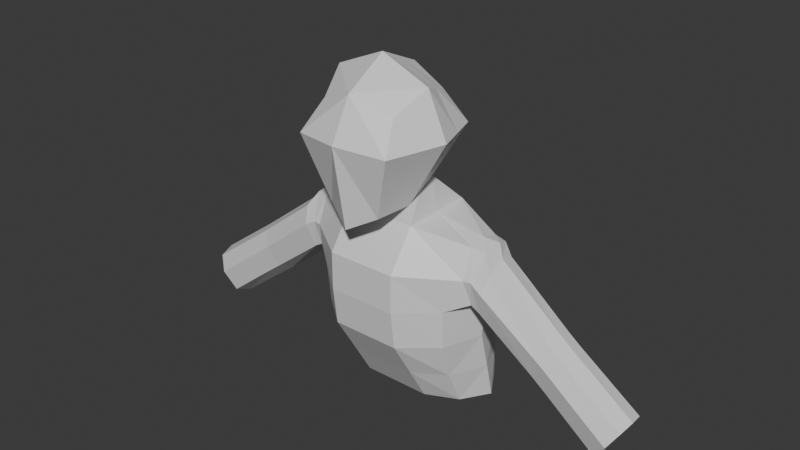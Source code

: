 # Source: man_from_another_place1.blend  (saved by Blender 5.1.29; exported with 4.5.12 LTS)
import bpy
from mathutils import Matrix  # noqa: F401  (used for matrix-valued properties, if any)

bpy.ops.wm.read_factory_settings(use_empty=True)
scene = bpy.context.scene
scene.name = 'Scene'

# ---- collections
col_mesh = bpy.data.collections.new('mesh'); scene.collection.children.link(col_mesh)
col_body_refs = bpy.data.collections.new('body_refs'); scene.collection.children.link(col_body_refs)
col_face_refs = bpy.data.collections.new('face_refs'); scene.collection.children.link(col_face_refs)

# ---- materials (node trees are filled in below, after node groups)
mat_material = bpy.data.materials.new('Material')
mat_material.alpha_threshold = 0.0
mat_material.use_backface_culling_lightprobe_volume = False
mat_material.roughness = 0.5
mat_material.line_color = (0.0, 0.0, 0.0, 1.0)

# ---- material node trees
mat_material.use_nodes = True; mat_material.node_tree.nodes.clear()
_N = mat_material.node_tree.nodes; _L = mat_material.node_tree.links
n0 = _N.new('ShaderNodeOutputMaterial'); n0.name = 'Material Output'; n0.location = (200, 100)
n1 = _N.new('ShaderNodeBsdfPrincipled'); n1.name = 'Principled BSDF'; n1.location = (-200, 100)
_L.new(n1.outputs[0], n0.inputs[0])
n0.is_active_output = True

# ---- world
world_world = bpy.data.worlds.new('World'); scene.world = world_world
world_world.use_nodes = True; world_world.node_tree.nodes.clear()
_N = world_world.node_tree.nodes; _L = world_world.node_tree.links
n0 = _N.new('ShaderNodeOutputWorld'); n0.name = 'World Output'; n0.location = (200, 100)
n1 = _N.new('ShaderNodeBackground'); n1.name = 'Background'; n1.location = (-200, 100)
n1.inputs[0].default_value = (0.05088, 0.05088, 0.05088, 1.0)
_L.new(n1.outputs[0], n0.inputs[0])
n0.is_active_output = True
world_world.color = (0.05088, 0.05088, 0.05088)
world_world.sun_shadow_jitter_overblur = 0.0

# ---- meshes
me_cube = bpy.data.meshes.new('Cube')
me_cube.from_pydata([(0.06634, 0.09575, 0.08319), (0.05272, 0.09072, -0.06739), (0.06909, -0.02484, 0.07009), (0.04789, -0.03794, -0.09862), (0.0, 0.1048, -0.0604), (0.0, -0.04621, 0.09695), (0.0, -0.06, -0.124), (0.0, 0.1089, 0.1094), (0.09491, 0.1259, 0.02459), (0.08664, -0.0643, 0.01907), (0.0, -0.08551, 0.02558), (0.0, 0.1537, 0.02283), (0.08909, 0.03167, 0.1059), (0.05272, 0.03167, -0.09931), (0.0, 0.03167, 0.1438), (0.0, 0.009961, -0.1138), (0.1239, 0.03289, 0.0239), (0.06311, 0.02323, -0.1296), (0.06311, 0.159, -0.1296), (0.0, 0.159, -0.1296), (0.0, 0.02323, -0.1296), (0.06311, 0.06276, -0.4746), (0.06311, 0.2222, -0.4788), (0.0, 0.2222, -0.4788), (0.0, 0.06276, -0.4746), (0.0, -0.02651, -0.1992), (0.0, -0.02651, -0.2689), (0.0, -0.01794, -0.3385), (0.0, 0.02379, -0.4081), (0.06311, 0.02379, -0.4081), (0.06311, -0.01794, -0.3385), (0.06311, -0.02651, -0.2689), (0.06311, -0.02651, -0.1992), (0.06311, 0.2036, -0.1992), (0.06311, 0.2259, -0.2689), (0.06311, 0.231, -0.3385), (0.06311, 0.2299, -0.4081), (0.0, 0.2299, -0.4081), (0.0, 0.231, -0.3385), (0.0, 0.2259, -0.2689), (0.0, 0.2036, -0.1992), (0.1555, 0.06343, -0.1528), (0.1555, 0.1259, -0.1541), (0.1202, 0.08967, -0.4746), (0.119, 0.1954, -0.4788), (0.1555, 0.04105, -0.2041), (0.119, 0.1943, -0.4103), (0.1202, 0.05814, -0.4081), (0.125, 0.03271, -0.3376), (0.1268, 0.0264, -0.2665), (0.1397, 0.1658, -0.1982), (0.1221, 0.18, -0.2663), (0.119, 0.19, -0.3385), (0.1789, 0.06776, -0.1574), (0.1746, 0.1281, -0.1614), (0.1689, 0.04284, -0.2038), (0.1639, 0.05391, -0.2506), (0.1617, 0.1439, -0.2046), (0.1575, 0.1313, -0.2441), (0.197, 0.05493, -0.1857), (0.1903, 0.1232, -0.1818), (0.1882, 0.03995, -0.2148), (0.1788, 0.05427, -0.2593), (0.1815, 0.1329, -0.2136), (0.1762, 0.1294, -0.2555), (0.3124, 0.06102, -0.2758), (0.3113, 0.1145, -0.2717), (0.2992, 0.04814, -0.3021), (0.2841, 0.05985, -0.3408), (0.2882, 0.1325, -0.2941), (0.2778, 0.1219, -0.3389), (0.3349, 0.06097, -0.2929), (0.3337, 0.1144, -0.2887), (0.3218, 0.04809, -0.3193), (0.3066, 0.05979, -0.3579), (0.3098, 0.1324, -0.3105), (0.3007, 0.1219, -0.3564), (0.4333, 0.07666, -0.3888), (0.4342, 0.1019, -0.3871), (0.4252, 0.07057, -0.4002), (0.4148, 0.07754, -0.4222), (0.425, 0.1098, -0.3979), (0.4148, 0.1042, -0.421), (0.05272, 0.06119, -0.08335), (0.07771, 0.06371, 0.09456), (0.0, 0.07026, 0.1266), (0.1094, 0.07941, 0.02424), (0.06311, 0.09111, -0.1296), (0.06311, 0.1425, -0.4767), (0.0, 0.1425, -0.4767), (0.1551, 0.09458, -0.1458), (0.1506, 0.1421, -0.4767), (0.1555, 0.1081, -0.2731), (0.1506, 0.1062, -0.3385), (0.1506, 0.1253, -0.4098), (0.1801, 0.1036, -0.1522), (0.1582, 0.101, -0.2611), (0.1945, 0.09314, -0.1729), (0.1738, 0.09828, -0.272), (0.3164, 0.08875, -0.2678), (0.2772, 0.08943, -0.3534), (0.3389, 0.0887, -0.285), (0.3007, 0.08937, -0.3712), (0.4355, 0.09021, -0.3851), (0.4118, 0.0893, -0.4261), (0.4273, 0.08903, -0.3981), (0.4483, 0.08896, -0.3657), (0.4449, 0.1164, -0.3703), (0.4265, 0.04672, -0.3991), (0.4432, 0.06012, -0.3734), (0.4073, 0.05891, -0.437), (0.4266, 0.1336, -0.3948), (0.4067, 0.1235, -0.4355), (0.4005, 0.08912, -0.4476)], [], [(15, 13, 3, 6), (16, 12, 2, 9), (11, 7, 0, 8), (12, 14, 5, 2), (9, 2, 5, 10), (3, 9, 10, 6), (4, 11, 8, 1), (13, 16, 9, 3), (83, 86, 16, 13), (84, 85, 14, 12), (86, 84, 12, 16), (83, 13, 17, 87), (14, 85, 7, 5), (29, 28, 24, 21), (13, 15, 20, 17), (4, 1, 18, 19), (89, 88, 21, 24), (37, 36, 22, 23), (35, 34, 51, 52), (87, 17, 41, 90), (31, 30, 48, 49), (22, 36, 46, 44), (34, 33, 50, 51), (19, 18, 33, 40), (40, 33, 34, 39), (39, 34, 35, 38), (38, 35, 36, 37), (17, 20, 25, 32), (32, 25, 26, 31), (31, 26, 27, 30), (30, 27, 28, 29), (94, 47, 43, 91), (50, 42, 54, 57), (45, 49, 56, 55), (92, 49, 48, 93), (93, 48, 47, 94), (88, 22, 44, 91), (32, 31, 49, 45), (29, 21, 43, 47), (36, 35, 52, 46), (33, 18, 42, 50), (17, 32, 45, 41), (30, 29, 47, 48), (53, 55, 61, 59), (57, 54, 60, 63), (92, 51, 58, 96), (41, 45, 55, 53), (90, 41, 53, 95), (51, 50, 57, 58), (61, 62, 68, 67), (64, 63, 69, 70), (96, 58, 64, 98), (58, 57, 63, 64), (55, 56, 62, 61), (95, 53, 59, 97), (65, 67, 73, 71), (69, 66, 72, 75), (97, 59, 65, 99), (63, 60, 66, 69), (59, 61, 67, 65), (98, 64, 70, 100), (101, 71, 109, 106), (73, 74, 110, 108), (100, 70, 76, 102), (70, 69, 75, 76), (67, 68, 74, 73), (99, 65, 71, 101), (75, 72, 107, 111), (71, 73, 108, 109), (102, 76, 112, 113), (76, 75, 111, 112), (105, 79, 80, 104), (74, 102, 113, 110), (66, 99, 101, 72), (68, 100, 102, 74), (72, 101, 106, 107), (62, 98, 100, 68), (60, 97, 99, 66), (54, 95, 97, 60), (56, 96, 98, 62), (42, 90, 95, 54), (49, 92, 96, 56), (21, 88, 91, 43), (52, 93, 94, 46), (51, 92, 93, 52), (46, 94, 91, 44), (18, 87, 90, 42), (23, 22, 88, 89), (1, 83, 87, 18), (8, 0, 84, 86), (0, 7, 85, 84), (1, 8, 86, 83), (81, 105, 104, 82), (78, 103, 105, 81), (103, 77, 79, 105), (103, 78, 107, 106), (79, 77, 109, 108), (80, 79, 108, 110), (78, 81, 111, 107), (81, 82, 112, 111), (82, 104, 113, 112), (77, 103, 106, 109), (104, 80, 110, 113)])
_uv = me_cube.uv_layers.new(name='UVMap')
_uv.uv.foreach_set('vector', [0.25, 0.625, 0.375, 0.625, 0.375, 0.75, 0.25, 0.75, 0.5, 0.625, 0.625, 0.625, 0.625, 0.75, 0.5, 0.75, 0.5, 0.375, 0.625, 0.375, 0.625, 0.5, 0.5, 0.5, 0.625, 0.625, 0.75, 0.625, 0.75, 0.75, 0.625, 0.75, 0.5, 0.75, 0.625, 0.75, 0.625, 0.875, 0.5, 0.875, 0.375, 0.75, 0.5, 0.75, 0.5, 0.875, 0.375, 0.875, 0.375, 0.375, 0.5, 0.375, 0.5, 0.5, 0.375, 0.5, 0.375, 0.625, 0.5, 0.625, 0.5, 0.75, 0.375, 0.75, 0.375, 0.5625, 0.5, 0.5625, 0.5, 0.625, 0.375, 0.625, 0.625, 0.5625, 0.75, 0.5625, 0.75, 0.625, 0.625, 0.625, 0.5, 0.5625, 0.625, 0.5625, 0.625, 0.625, 0.5, 0.625, 0.375, 0.5625, 0.375, 0.625, 0.375, 0.625, 0.375, 0.5625, 0.75, 0.625, 0.75, 0.5625, 0.75, 0.5, 0.75, 0.75, 0.375, 0.625, 0.25, 0.625, 0.25, 0.625, 0.375, 0.625, 0.375, 0.625, 0.25, 0.625, 0.25, 0.625, 0.375, 0.625, 0.375, 0.375, 0.375, 0.5, 0.375, 0.5, 0.375, 0.375, 0.25, 0.5625, 0.375, 0.5625, 0.375, 0.625, 0.25, 0.625, 0.375, 0.375, 0.375, 0.5, 0.375, 0.5, 0.375, 0.375, 0.375, 0.5, 0.375, 0.5, 0.375, 0.5141, 0.375, 0.5141, 0.375, 0.5625, 0.375, 0.625, 0.375, 0.5931, 0.375, 0.5575, 0.375, 0.625, 0.375, 0.625, 0.375, 0.6042, 0.375, 0.5996, 0.375, 0.5, 0.375, 0.5, 0.375, 0.5141, 0.375, 0.5141, 0.375, 0.5, 0.375, 0.5, 0.375, 0.522, 0.375, 0.5141, 0.375, 0.375, 0.375, 0.5, 0.375, 0.5, 0.375, 0.375, 0.375, 0.375, 0.375, 0.5, 0.375, 0.5, 0.375, 0.375, 0.375, 0.375, 0.375, 0.5, 0.375, 0.5, 0.375, 0.375, 0.375, 0.375, 0.375, 0.5, 0.375, 0.5, 0.375, 0.375, 0.375, 0.625, 0.25, 0.625, 0.25, 0.625, 0.375, 0.625, 0.375, 0.625, 0.25, 0.625, 0.25, 0.625, 0.375, 0.625, 0.375, 0.625, 0.25, 0.625, 0.25, 0.625, 0.375, 0.625, 0.375, 0.625, 0.25, 0.625, 0.25, 0.625, 0.375, 0.625, 0.375, 0.5575, 0.375, 0.6042, 0.375, 0.6042, 0.375, 0.5575, 0.375, 0.522, 0.375, 0.522, 0.375, 0.522, 0.375, 0.522, 0.375, 0.5931, 0.375, 0.5996, 0.375, 0.5852, 0.375, 0.5931, 0.375, 0.5523, 0.375, 0.5996, 0.375, 0.6042, 0.375, 0.5575, 0.375, 0.5575, 0.375, 0.6042, 0.375, 0.6042, 0.375, 0.5575, 0.375, 0.5625, 0.375, 0.5, 0.375, 0.5141, 0.375, 0.5575, 0.375, 0.625, 0.375, 0.625, 0.375, 0.5996, 0.375, 0.5931, 0.375, 0.625, 0.375, 0.625, 0.375, 0.6042, 0.375, 0.6042, 0.375, 0.5, 0.375, 0.5, 0.375, 0.5141, 0.375, 0.5141, 0.375, 0.5, 0.375, 0.5, 0.375, 0.522, 0.375, 0.522, 0.375, 0.625, 0.375, 0.625, 0.375, 0.5931, 0.375, 0.5931, 0.375, 0.625, 0.375, 0.625, 0.375, 0.6042, 0.375, 0.6042, 0.375, 0.5931, 0.375, 0.5931, 0.375, 0.5931, 0.375, 0.5931, 0.375, 0.522, 0.375, 0.522, 0.375, 0.522, 0.375, 0.522, 0.375, 0.5523, 0.375, 0.5141, 0.375, 0.5352, 0.375, 0.5609, 0.375, 0.5931, 0.375, 0.5931, 0.375, 0.5931, 0.375, 0.5931, 0.375, 0.5575, 0.375, 0.5931, 0.375, 0.5931, 0.375, 0.5575, 0.375, 0.5141, 0.375, 0.522, 0.375, 0.522, 0.375, 0.5352, 0.375, 0.5931, 0.375, 0.5851, 0.375, 0.5853, 0.375, 0.5931, 0.375, 0.5308, 0.375, 0.522, 0.375, 0.522, 0.375, 0.5346, 0.375, 0.5609, 0.375, 0.5352, 0.375, 0.5308, 0.375, 0.5584, 0.375, 0.5352, 0.375, 0.522, 0.375, 0.522, 0.375, 0.5308, 0.375, 0.5931, 0.375, 0.5852, 0.375, 0.5851, 0.375, 0.5931, 0.375, 0.5575, 0.375, 0.5931, 0.375, 0.5931, 0.375, 0.5575, 0.375, 0.5931, 0.375, 0.5931, 0.375, 0.5931, 0.375, 0.5931, 0.375, 0.522, 0.375, 0.522, 0.375, 0.522, 0.375, 0.522, 0.375, 0.5575, 0.375, 0.5931, 0.375, 0.5931, 0.375, 0.5575, 0.375, 0.522, 0.375, 0.522, 0.375, 0.522, 0.375, 0.522, 0.375, 0.5931, 0.375, 0.5931, 0.375, 0.5931, 0.375, 0.5931, 0.375, 0.5584, 0.375, 0.5308, 0.375, 0.5346, 0.375, 0.5609, 0.375, 0.5575, 0.375, 0.5931, 0.375, 0.5931, 0.375, 0.5575, 0.375, 0.5931, 0.375, 0.5853, 0.375, 0.5853, 0.375, 0.5931, 0.375, 0.5609, 0.375, 0.5346, 0.375, 0.5346, 0.375, 0.5609, 0.375, 0.5346, 0.375, 0.522, 0.375, 0.522, 0.375, 0.5346, 0.375, 0.5931, 0.375, 0.5853, 0.375, 0.5853, 0.375, 0.5931, 0.375, 0.5575, 0.375, 0.5931, 0.375, 0.5931, 0.375, 0.5575, 0.375, 0.522, 0.375, 0.522, 0.375, 0.522, 0.375, 0.522, 0.375, 0.5931, 0.375, 0.5931, 0.375, 0.5931, 0.375, 0.5931, 0.375, 0.5609, 0.375, 0.5346, 0.375, 0.5346, 0.375, 0.5609, 0.375, 0.5346, 0.375, 0.522, 0.375, 0.522, 0.375, 0.5346, 0.375, 0.559, 0.375, 0.574, 0.375, 0.5693, 0.375, 0.5599, 0.375, 0.5853, 0.375, 0.5609, 0.375, 0.5609, 0.375, 0.5853, 0.375, 0.522, 0.375, 0.5575, 0.375, 0.5575, 0.375, 0.522, 0.375, 0.5853, 0.375, 0.5609, 0.375, 0.5609, 0.375, 0.5853, 0.375, 0.522, 0.375, 0.5575, 0.375, 0.5575, 0.375, 0.522, 0.375, 0.5851, 0.375, 0.5584, 0.375, 0.5609, 0.375, 0.5853, 0.375, 0.522, 0.375, 0.5575, 0.375, 0.5575, 0.375, 0.522, 0.375, 0.522, 0.375, 0.5575, 0.375, 0.5575, 0.375, 0.522, 0.375, 0.5852, 0.375, 0.5609, 0.375, 0.5584, 0.375, 0.5851, 0.375, 0.522, 0.375, 0.5575, 0.375, 0.5575, 0.375, 0.522, 0.375, 0.5996, 0.375, 0.5523, 0.375, 0.5609, 0.375, 0.5852, 0.375, 0.625, 0.375, 0.5625, 0.375, 0.5575, 0.375, 0.6042, 0.375, 0.5141, 0.375, 0.5575, 0.375, 0.5575, 0.375, 0.5141, 0.375, 0.5141, 0.375, 0.5523, 0.375, 0.5575, 0.375, 0.5141, 0.375, 0.5141, 0.375, 0.5575, 0.375, 0.5575, 0.375, 0.5141, 0.375, 0.5, 0.375, 0.5625, 0.375, 0.5575, 0.375, 0.522, 0.25, 0.5, 0.375, 0.5, 0.375, 0.5625, 0.25, 0.5625, 0.375, 0.5, 0.375, 0.5625, 0.375, 0.5625, 0.375, 0.5, 0.5, 0.5, 0.625, 0.5, 0.625, 0.5625, 0.5, 0.5625, 0.625, 0.5, 0.75, 0.5, 0.75, 0.5625, 0.625, 0.5625, 0.375, 0.5, 0.5, 0.5, 0.5, 0.5625, 0.375, 0.5625, 0.375, 0.5419, 0.375, 0.559, 0.375, 0.5599, 0.375, 0.548, 0.375, 0.5459, 0.375, 0.5572, 0.375, 0.559, 0.375, 0.5419, 0.375, 0.5572, 0.375, 0.5703, 0.375, 0.574, 0.375, 0.559, 0.375, 0.5572, 0.375, 0.5459, 0.375, 0.522, 0.375, 0.5575, 0.375, 0.574, 0.375, 0.5703, 0.375, 0.5931, 0.375, 0.5931, 0.375, 0.5693, 0.375, 0.574, 0.375, 0.5931, 0.375, 0.5853, 0.375, 0.5459, 0.375, 0.5419, 0.375, 0.522, 0.375, 0.522, 0.375, 0.5419, 0.375, 0.548, 0.375, 0.5346, 0.375, 0.522, 0.375, 0.548, 0.375, 0.5599, 0.375, 0.5609, 0.375, 0.5346, 0.375, 0.5703, 0.375, 0.5572, 0.375, 0.5575, 0.375, 0.5931, 0.375, 0.5599, 0.375, 0.5693, 0.375, 0.5853, 0.375, 0.5609])
me_cube.materials.append(mat_material)
me_cube.use_mirror_vertex_groups = False
me_cube.update()

# ---- objects
ob_man_from_another_place = bpy.data.objects.new('man_from_another_place', me_cube)
ob_side_body = bpy.data.objects.new('side_body', None)
ob_front_body = bpy.data.objects.new('front_body', None)
ob_front_face = bpy.data.objects.new('front_face', None)
ob_side_face = bpy.data.objects.new('side_face', None)

# ---- transforms, parenting, visibility, modifiers, constraints
ob_man_from_another_place.location = (0.0, 0.0, 0.9528)
ob_man_from_another_place.lock_rotations_4d = False
ob_man_from_another_place.empty_display_type = 'ARROWS'
ob_man_from_another_place.lineart.crease_threshold = 0.0
_m = ob_man_from_another_place.modifiers.new('Mirror', 'MIRROR')
_m.use_clip = True
ob_side_body.location = (1.448e-16, 0.1799, 0.6522)
ob_side_body.rotation_euler = (1.571, -3.142, 1.571)
ob_side_body.scale = (0.2685, -0.2685, 0.2685)
ob_side_body.empty_display_type = 'IMAGE'
ob_side_body.empty_display_size = 5.0
ob_side_body.empty_image_depth = 'FRONT'
ob_side_body.use_empty_image_alpha = True
ob_side_body.color = (1.0, 1.0, 1.0, 0.5)
ob_front_body.location = (-0.2432, -7.025e-08, 0.4772)
ob_front_body.rotation_euler = (1.571, -0.0, -0.0)
ob_front_body.scale = (0.4383, 0.4383, 0.4383)
ob_front_body.empty_display_type = 'IMAGE'
ob_front_body.empty_display_size = 5.0
ob_front_body.empty_image_depth = 'FRONT'
ob_front_body.use_empty_image_alpha = True
ob_front_body.color = (1.0, 1.0, 1.0, 0.5)
ob_front_face.location = (-0.01139, 0.2832, 0.8924)
ob_front_face.rotation_euler = (1.571, 0.09307, 1.254e-08)
ob_front_face.scale = (0.08589, 0.08589, 0.08589)
ob_front_face.empty_display_type = 'IMAGE'
ob_front_face.empty_display_size = 5.0
ob_front_face.empty_image_depth = 'FRONT'
ob_front_face.use_empty_image_alpha = True
ob_front_face.color = (1.0, 1.0, 1.0, 0.5)
ob_side_face.location = (1.448e-16, 0.1973, 0.5912)
ob_side_face.rotation_euler = (1.571, -3.142, 1.571)
ob_side_face.scale = (0.3029, -0.3029, 0.3029)
ob_side_face.empty_display_type = 'IMAGE'
ob_side_face.empty_display_size = 5.0
ob_side_face.empty_image_depth = 'FRONT'
ob_side_face.use_empty_image_alpha = True
ob_side_face.color = (1.0, 1.0, 1.0, 0.5)

# ---- collection membership
col_mesh.objects.link(ob_man_from_another_place)
col_body_refs.objects.link(ob_side_body)
col_body_refs.objects.link(ob_front_body)
col_face_refs.objects.link(ob_front_face)
col_face_refs.objects.link(ob_side_face)

# ---- scene / render settings (as saved in the file)
scene.frame_start = 1; scene.frame_end = 250; scene.frame_set(53)
scene.render.engine = 'BLENDER_EEVEE_NEXT'
scene.render.bake_bias = 0.0
scene.render.bake_samples = 0
scene.cycles.sampling_pattern = 'TABULATED_SOBOL'
scene.eevee.use_volume_custom_range = False
bpy.context.view_layer.update()

# ---- added for rendering (the .blend has no active camera and no usable light): camera, sun
cam_auto = bpy.data.cameras.new('AutoCamera')
cam_auto.lens = 50.0
cam_auto.sensor_width = 36.0
cam_auto.clip_end = 1000.0
ob_auto_camera = bpy.data.objects.new('AutoCamera', cam_auto)
scene.collection.objects.link(ob_auto_camera)
ob_auto_camera.location = (1.05154, -1.18908, 1.62658)
ob_auto_camera.rotation_euler = (1.09748, -7.21219e-08, 0.694738)
scene.camera = ob_auto_camera
light_auto_sun = bpy.data.lights.new('AutoSun', 'SUN')
light_auto_sun.energy = 3.0
light_auto_sun.angle = 0.0523599
ob_auto_sun = bpy.data.objects.new('AutoSun', light_auto_sun)
scene.collection.objects.link(ob_auto_sun)
ob_auto_sun.rotation_euler = (0.872665, 0.174533, 0.523599)
bpy.context.view_layer.update()

